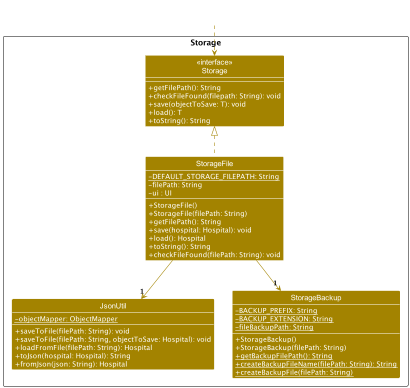

The diagram above was rendered by PlantUML. Its source (embedded in the PNG):
@startuml
!include style.puml
skinparam arrowThickness 1.1
skinparam arrowColor STORAGE_COLOR
skinparam classBackgroundColor STORAGE_COLOR
scale 0.5

package Storage as StoragePackage {
    Class "<<interface>>\nStorage" as Storage {
        +getFilePath(): String
        +checkFileFound(filepath: String): void
        +save(objectToSave: T): void
        +load(): T
        +toString(): String
    }

    class StorageFile {
        +StorageFile()
        +StorageFile(filePath: String)
        +getFilePath(): String
        +save(hospital: Hospital): void
        +load(): Hospital
        +toString(): String
        +checkFileFound(filePath: String): void
        {static} -DEFAULT_STORAGE_FILEPATH: String
        -filePath: String
        -ui : UI
        ' -jsonUtil : JsonUtil
    }

    class JsonUtil {
        +saveToFile(filePath: String): void
        +saveToFile(filePath: String, objectToSave: Hospital): void
        +loadFromFile(filePath: String): Hospital
        +toJson(hospital: Hospital): String
        +fromJson(json: String): Hospital
        {static} -objectMapper: ObjectMapper
    }

    class StorageBackup {
        +StorageBackup()
        +StorageBackup(filePath: String)
        {static} +getBackupFilePath(): String
        {static} +createBackupFileName(filePath: String): String
        {static} +createBackupFile(filePath: String)
        {static} -BACKUP_PREFIX: String
        {static} -BACKUP_EXTENSION: String
        {static} -fileBackupPath: String
    }

    ' class StorageOperationException {
    ' }

    ' class Exception {
    ' }
}

' package "hospital" {
'     class Hospital {
'         // TODO: Get from Hospital class
'     }
' }




' package "exception" {
'     class StorageOperationException {
'     }
' }

Class HiddenOutside #FFFFFF
HiddenOutside ..> Storage

StorageFile .up.|> Storage
' StorageFile *-- "1" Hospital
StorageFile --> "1" JsonUtil
StorageFile --> "1" StorageBackup
' JsonUtil ..> StorageOperationException
' StorageOperationException .down.|> Exception : extends
' JsonUtil --> StorageOperationException : Throws

@enduml